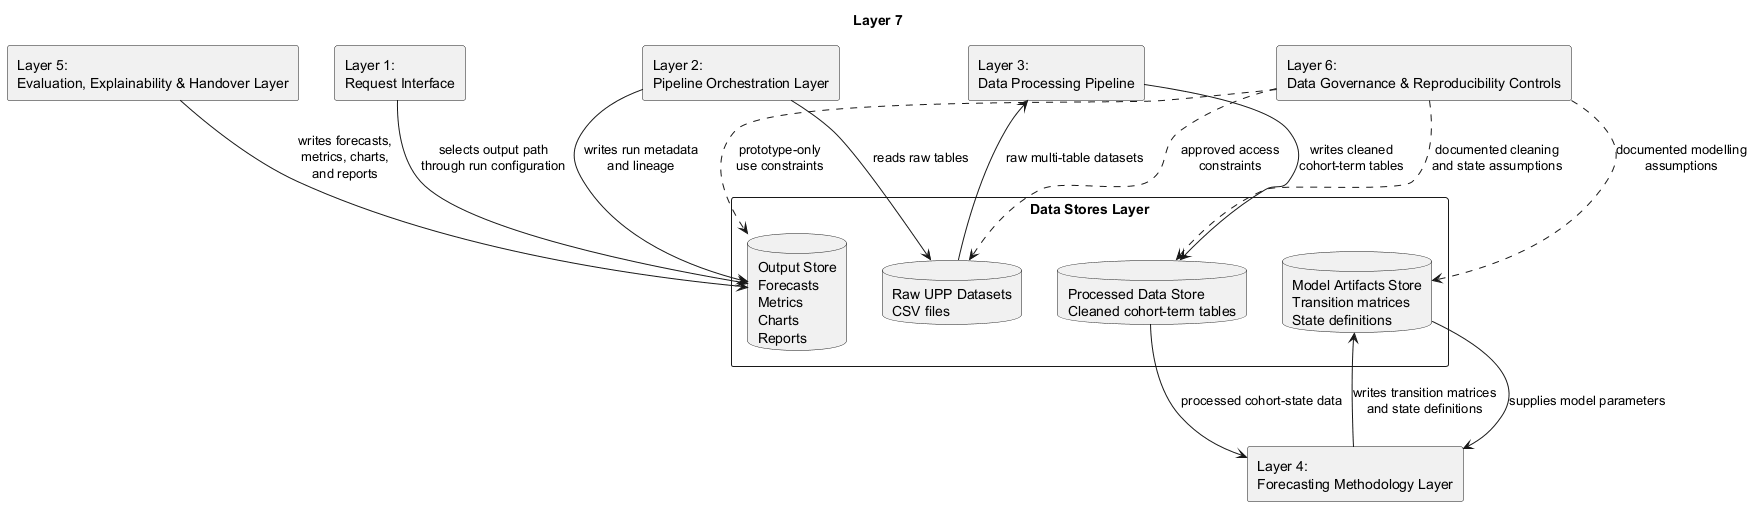

The diagram above was rendered by PlantUML. Its source (embedded in the PNG):
@startuml layer07_data_stores
title Layer 7

skinparam componentStyle rectangle
skinparam packageStyle rectangle
skinparam shadowing false

' 其他层通过第 7 层共享输入、处理中间表、模型产物和最终输出。
component "Layer 1:\nRequest Interface" as Layer1
component "Layer 2:\nPipeline Orchestration Layer" as Layer2
component "Layer 3:\nData Processing Pipeline" as Layer3
component "Layer 4:\nForecasting Methodology Layer" as Layer4
component "Layer 5:\nEvaluation, Explainability & Handover Layer" as Layer5
component "Layer 6:\nData Governance & Reproducibility Controls" as Layer6

' 第 7 层职责：集中表示系统使用的主要数据存储和产物存储。
package "Data Stores Layer" {
    ' UPP 提供的原始 CSV 数据，是流水线的受控输入。
    database "Raw UPP Datasets\nCSV files" as RawData

    ' 清洗、整合和状态构造后的 cohort-term 表。
    database "Processed Data Store\nCleaned cohort-term tables" as ProcessedData

    ' 保存转移矩阵、状态定义等模型产物，便于复用和追踪。
    database "Model Artifacts Store\nTransition matrices\nState definitions" as ArtifactStore

    ' 保存预测、指标、图表和报告等最终输出。
    database "Output Store\nForecasts\nMetrics\nCharts\nReports" as OutputStore
}

' 第 1 层通过配置决定输出路径，但不直接处理数据内容。
Layer1 --> OutputStore : selects output path\nthrough run configuration

' 第 2 层读取原始数据，并写入运行元数据与谱系信息。
Layer2 --> RawData : reads raw tables
Layer2 --> OutputStore : writes run metadata\nand lineage

' 第 3 层读取原始数据，产出清洗后的 cohort-term 数据。
RawData --> Layer3 : raw multi-table datasets
Layer3 --> ProcessedData : writes cleaned\ncohort-term tables

' 第 4 层读取处理后数据，并写入或读取模型参数和产物。
ProcessedData --> Layer4 : processed cohort-state data
Layer4 --> ArtifactStore : writes transition matrices\nand state definitions
ArtifactStore --> Layer4 : supplies model parameters

' 第 5 层把评估和交付结果写入输出存储。
Layer5 --> OutputStore : writes forecasts,\nmetrics, charts,\nand reports

' 第 6 层不直接生成数据，但对各存储施加访问、用途和假设记录约束。
Layer6 ..> RawData : approved access\nconstraints
Layer6 ..> OutputStore : prototype-only\nuse constraints
Layer6 ..> ProcessedData : documented cleaning\nand state assumptions
Layer6 ..> ArtifactStore : documented modelling\nassumptions

@enduml